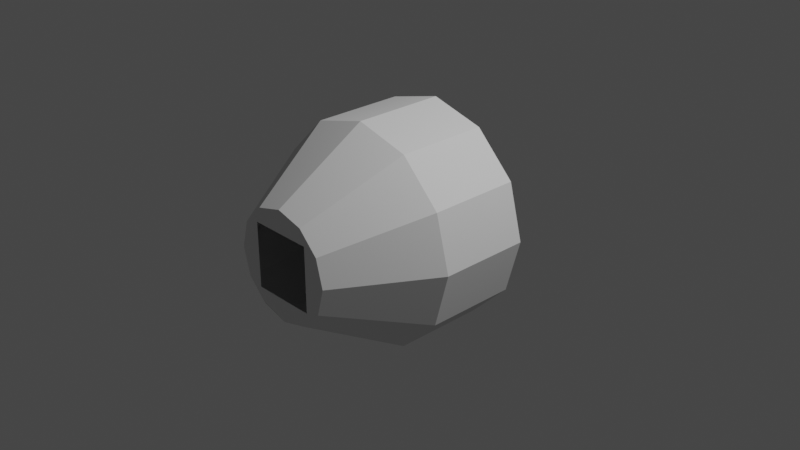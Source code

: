# Source: KD-T2001-IVA.blend  (saved by Blender 3.1.7; exported with 4.5.12 LTS)
import bpy
from mathutils import Matrix  # noqa: F401  (used for matrix-valued properties, if any)

bpy.ops.wm.read_factory_settings(use_empty=True)
scene = bpy.context.scene
scene.name = 'Scene'

# ---- collections
col_collection = bpy.data.collections.new('Collection'); scene.collection.children.link(col_collection)

# ---- world
world_world = bpy.data.worlds.new('World'); scene.world = world_world
world_world.use_nodes = True; world_world.node_tree.nodes.clear()
_N = world_world.node_tree.nodes; _L = world_world.node_tree.links
n0 = _N.new('ShaderNodeOutputWorld'); n0.name = 'World Output'; n0.location = (300, 300)
n1 = _N.new('ShaderNodeBackground'); n1.name = 'Background'; n1.location = (10, 300)
n1.inputs[0].default_value = (0.05088, 0.05088, 0.05088, 1.0)
_L.new(n1.outputs[0], n0.inputs[0])
n0.is_active_output = True
world_world.color = (0.05088, 0.05088, 0.05088)
world_world.use_sun_shadow = False
world_world.sun_shadow_jitter_overblur = 0.0

# ---- cameras
cam_camera = bpy.data.cameras.new('Camera')
cam_camera.clip_end = 100.0
cam_camera.ortho_scale = 7.314

# ---- lights
light_light = bpy.data.lights.new('Light', 'POINT')
light_light.transmission_factor = 0.0
light_light.energy = 1000.0
light_light.shadow_soft_size = 0.1
light_light.shadow_maximum_resolution = 0.006
light_light.use_absolute_resolution = True

# ---- meshes
me_shellcollider_collider = bpy.data.meshes.new('shellCollider.collider')
me_shellcollider_collider.from_pydata([(-1.666e-08, 0.5, 1.187), (0.5934, 0.5, 1.028), (0.2967, -1.5, 0.5139), (-2.323e-08, -1.5, 0.5934), (1.028, 0.5, 0.5934), (0.5139, -1.5, 0.2967), (1.187, 0.5, 1.772e-08), (0.5934, -1.5, -1.066e-07), (1.028, 0.5, -0.5934), (0.5139, -1.5, -0.2967), (0.5934, 0.5, -1.028), (0.2967, -1.5, -0.5139), (-1.204e-07, 0.5, -1.187), (-7.51e-08, -1.5, -0.5934), (-0.5934, 0.5, -1.028), (-0.2967, -1.5, -0.5139), (-1.028, 0.5, -0.5934), (-0.5139, -1.5, -0.2967), (-1.187, 0.5, 1.592e-07), (-0.5934, -1.5, -3.585e-08), (-1.028, 0.5, 0.5934), (-0.5139, -1.5, 0.2967), (-0.5934, 0.5, 1.028), (-0.2967, -1.5, 0.5139), (0.3481, 0.5, 0.3481), (0.3481, 0.5, 0.3481), (0.3481, 0.5, -0.3481), (0.3481, 0.5, -0.3481), (-0.3481, 0.5, -0.3481), (-0.3481, 0.5, -0.3481), (-0.3481, 0.5, 0.3481), (-0.3481, 0.5, 0.3481), (-0.3481, -1.5, 0.3481), (-0.3481, -1.5, 0.3481), (0.3481, -1.5, 0.3481), (0.3481, -1.5, 0.3481), (-0.3481, -1.5, -0.3481), (-0.3481, -1.5, -0.3481), (0.3481, -1.5, -0.3481), (0.3481, -1.5, -0.3481), (-1.666e-08, -0.5, 1.187), (1.028, -0.5, 0.5934), (1.187, -0.5, -5.302e-08), (1.028, -0.5, -0.5934), (0.5934, -0.5, -1.028), (-1.204e-07, -0.5, -1.187), (-0.5934, -0.5, -1.028), (-1.028, -0.5, -0.5934), (0.5934, -0.5, 1.028), (-1.028, -0.5, 0.5934), (-0.5934, -0.5, 1.028), (-1.187, -0.5, 8.845e-08)], [], [(50, 49, 20, 22), (9, 7, 42, 43), (43, 42, 6, 8), (19, 17, 47, 51), (40, 50, 22, 0), (7, 5, 41, 42), (51, 47, 16, 18), (21, 19, 51, 49), (49, 51, 18, 20), (11, 9, 43, 44), (48, 40, 0, 1), (23, 21, 49, 50), (45, 44, 10, 12), (44, 43, 8, 10), (13, 11, 44, 45), (47, 46, 14, 16), (2, 3, 40, 48), (42, 41, 4, 6), (17, 15, 46, 47), (41, 48, 1, 4), (3, 23, 50, 40), (15, 13, 45, 46), (5, 2, 48, 41), (24, 25, 31), (26, 27, 25), (31, 25, 22), (0, 22, 1), (4, 1, 6), (8, 6, 10), (12, 10, 14), (16, 14, 18), (20, 18, 30), (28, 29, 27), (30, 18, 29), (22, 25, 1), (1, 25, 6), (18, 14, 29), (25, 27, 6), (29, 14, 27), (6, 27, 10), (14, 10, 27), (33, 19, 32), (21, 23, 19), (3, 2, 23), (34, 35, 5), (19, 23, 32), (5, 35, 2), (32, 23, 35), (2, 35, 23), (5, 7, 34), (9, 11, 7), (13, 15, 11), (17, 19, 15), (36, 37, 33), (39, 34, 38), (33, 37, 19), (34, 7, 38), (19, 37, 15), (7, 11, 38), (37, 38, 15), (15, 38, 11), (22, 30, 31), (20, 30, 22), (46, 45, 12, 14)])
me_shellcollider_collider.use_remesh_fix_poles = True
me_shellcollider_collider.use_remesh_preserve_attributes = False
me_shellcollider_collider.update()

# ---- objects
ob_light = bpy.data.objects.new('Light', light_light)
ob_camera = bpy.data.objects.new('Camera', cam_camera)
ob_freeiva = bpy.data.objects.new('FreeIva', None)
ob_shellcollider = bpy.data.objects.new('shellCollider', me_shellcollider_collider)

# ---- transforms, parenting, visibility, modifiers, constraints
ob_light.location = (4.076, 1.005, 5.904)
ob_light.rotation_euler = (0.6503, 0.05522, 1.866)
ob_light.lock_rotations_4d = False
ob_light.empty_display_type = 'ARROWS'
ob_light.color = (0.0, 0.0, 0.0, 0.0)
ob_light.lineart.crease_threshold = 0.0
ob_camera.location = (7.359, -6.926, 4.958)
ob_camera.rotation_euler = (1.109, 0.0, 0.8149)
ob_camera.lock_rotations_4d = False
ob_camera.empty_display_type = 'ARROWS'
ob_camera.color = (0.0, 0.0, 0.0, 0.0)
ob_camera.display_type = 'WIRE'
ob_camera.lineart.crease_threshold = 0.0
ob_freeiva.location = (0.0, 0.0, 0.0)
ob_freeiva.rotation_mode = 'QUATERNION'
ob_freeiva.rotation_quaternion = (1.0, 0.0, 0.0, 0.0)
ob_shellcollider.parent = ob_freeiva
ob_shellcollider.location = (0.0, 0.0, 0.0)
ob_shellcollider.rotation_mode = 'QUATERNION'
ob_shellcollider.rotation_quaternion = (1.0, 0.0, 0.0, 0.0)

# ---- collection membership
col_collection.objects.link(ob_light)
col_collection.objects.link(ob_camera)
col_collection.objects.link(ob_freeiva)
col_collection.objects.link(ob_shellcollider)

# ---- scene / render settings (as saved in the file)
scene.camera = ob_camera
scene.frame_start = 1; scene.frame_end = 250; scene.frame_set(1)
scene.render.engine = 'BLENDER_EEVEE_NEXT'
scene.cycles.sampling_pattern = 'TABULATED_SOBOL'
scene.cycles.use_light_tree = False
scene.view_settings.view_transform = 'Filmic'
bpy.context.view_layer.update()
